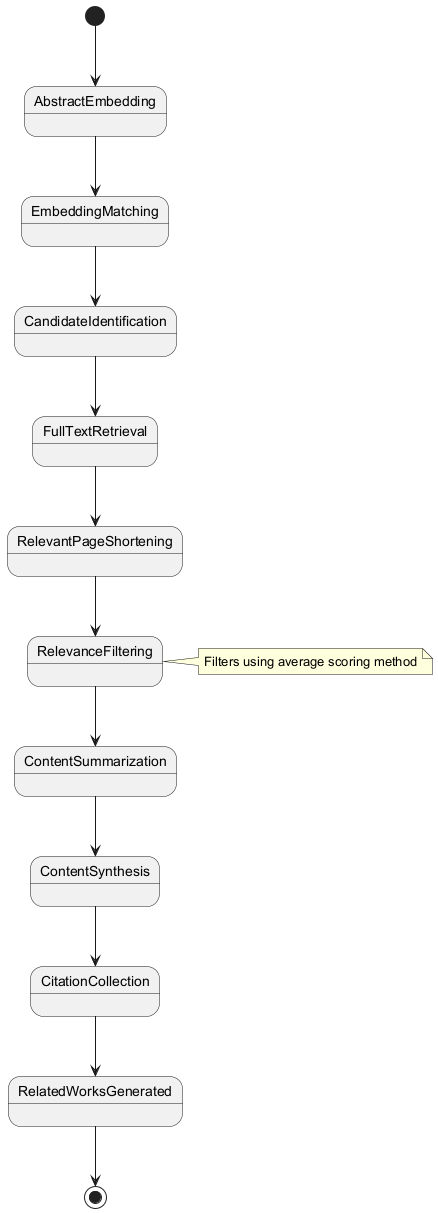

The diagram above was rendered by PlantUML. Its source (embedded in the PNG):
@startuml
[*] --> AbstractEmbedding
AbstractEmbedding --> EmbeddingMatching
EmbeddingMatching --> CandidateIdentification
CandidateIdentification --> FullTextRetrieval
FullTextRetrieval --> RelevantPageShortening
RelevantPageShortening --> RelevanceFiltering
RelevanceFiltering --> ContentSummarization
ContentSummarization --> ContentSynthesis
ContentSynthesis --> CitationCollection
CitationCollection --> RelatedWorksGenerated
RelatedWorksGenerated --> [*]

note right of RelevanceFiltering
  Filters using average scoring method
end note
@enduml